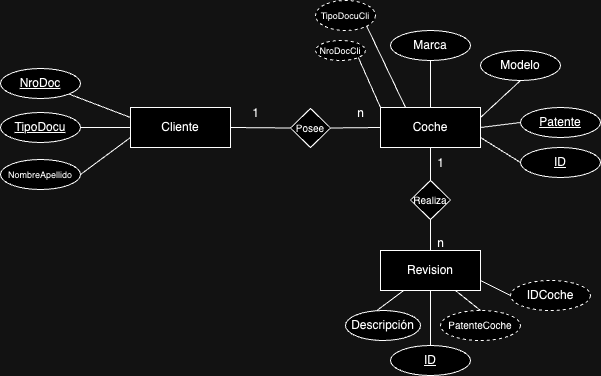

The diagram above was exported from draw.io. Its source (the exported page's mxGraphModel, read from the mxfile embedded in the PNG):
<mxGraphModel dx="2067" dy="589" grid="1" gridSize="10" guides="1" tooltips="1" connect="1" arrows="1" fold="1" page="1" pageScale="1" pageWidth="827" pageHeight="1169" math="0" shadow="0">
  <root>
    <mxCell id="WIyWlLk6GJQsqaUBKTNV-0" />
    <mxCell id="WIyWlLk6GJQsqaUBKTNV-1" parent="WIyWlLk6GJQsqaUBKTNV-0" />
    <mxCell id="dSe1MTOv0NxEnwDhJiNW-0" value="Cliente" style="whiteSpace=wrap;html=1;align=center;" vertex="1" parent="WIyWlLk6GJQsqaUBKTNV-1">
      <mxGeometry x="-110" y="157" width="100" height="40" as="geometry" />
    </mxCell>
    <mxCell id="dSe1MTOv0NxEnwDhJiNW-1" value="&lt;u&gt;NroDoc&lt;/u&gt;" style="ellipse;whiteSpace=wrap;html=1;align=center;" vertex="1" parent="WIyWlLk6GJQsqaUBKTNV-1">
      <mxGeometry x="-240" y="118" width="80" height="30" as="geometry" />
    </mxCell>
    <mxCell id="dSe1MTOv0NxEnwDhJiNW-4" value="Coche" style="whiteSpace=wrap;html=1;align=center;" vertex="1" parent="WIyWlLk6GJQsqaUBKTNV-1">
      <mxGeometry x="140" y="157" width="100" height="40" as="geometry" />
    </mxCell>
    <mxCell id="dSe1MTOv0NxEnwDhJiNW-5" value="Revision" style="whiteSpace=wrap;html=1;align=center;" vertex="1" parent="WIyWlLk6GJQsqaUBKTNV-1">
      <mxGeometry x="140" y="300" width="100" height="40" as="geometry" />
    </mxCell>
    <mxCell id="dSe1MTOv0NxEnwDhJiNW-6" value="&lt;font style=&quot;font-size: 10px;&quot;&gt;Posee&lt;/font&gt;" style="shape=rhombus;perimeter=rhombusPerimeter;whiteSpace=wrap;html=1;align=center;" vertex="1" parent="WIyWlLk6GJQsqaUBKTNV-1">
      <mxGeometry x="50" y="158" width="40" height="39" as="geometry" />
    </mxCell>
    <mxCell id="dSe1MTOv0NxEnwDhJiNW-7" value="&lt;font style=&quot;font-size: 10px;&quot;&gt;Realiza&lt;/font&gt;" style="shape=rhombus;perimeter=rhombusPerimeter;whiteSpace=wrap;html=1;align=center;" vertex="1" parent="WIyWlLk6GJQsqaUBKTNV-1">
      <mxGeometry x="170" y="230" width="40" height="39" as="geometry" />
    </mxCell>
    <mxCell id="dSe1MTOv0NxEnwDhJiNW-8" value="" style="endArrow=none;html=1;rounded=0;entryX=0;entryY=0.5;entryDx=0;entryDy=0;exitX=1;exitY=0.5;exitDx=0;exitDy=0;" edge="1" parent="WIyWlLk6GJQsqaUBKTNV-1" source="dSe1MTOv0NxEnwDhJiNW-0" target="dSe1MTOv0NxEnwDhJiNW-6">
      <mxGeometry relative="1" as="geometry">
        <mxPoint x="-280" y="129.5" as="sourcePoint" />
        <mxPoint x="-120" y="129.5" as="targetPoint" />
      </mxGeometry>
    </mxCell>
    <mxCell id="dSe1MTOv0NxEnwDhJiNW-9" value="" style="endArrow=none;html=1;rounded=0;entryX=0;entryY=0.5;entryDx=0;entryDy=0;exitX=1;exitY=0.5;exitDx=0;exitDy=0;" edge="1" parent="WIyWlLk6GJQsqaUBKTNV-1" source="dSe1MTOv0NxEnwDhJiNW-6" target="dSe1MTOv0NxEnwDhJiNW-4">
      <mxGeometry relative="1" as="geometry">
        <mxPoint x="-270" y="139.5" as="sourcePoint" />
        <mxPoint x="-110" y="139.5" as="targetPoint" />
      </mxGeometry>
    </mxCell>
    <mxCell id="dSe1MTOv0NxEnwDhJiNW-10" value="" style="endArrow=none;html=1;rounded=0;entryX=0.5;entryY=1;entryDx=0;entryDy=0;exitX=0.5;exitY=0;exitDx=0;exitDy=0;" edge="1" parent="WIyWlLk6GJQsqaUBKTNV-1" source="dSe1MTOv0NxEnwDhJiNW-7" target="dSe1MTOv0NxEnwDhJiNW-4">
      <mxGeometry relative="1" as="geometry">
        <mxPoint x="100" y="188" as="sourcePoint" />
        <mxPoint x="150" y="187" as="targetPoint" />
      </mxGeometry>
    </mxCell>
    <mxCell id="dSe1MTOv0NxEnwDhJiNW-11" value="" style="endArrow=none;html=1;rounded=0;entryX=0.5;entryY=1;entryDx=0;entryDy=0;exitX=0.5;exitY=0;exitDx=0;exitDy=0;" edge="1" parent="WIyWlLk6GJQsqaUBKTNV-1" source="dSe1MTOv0NxEnwDhJiNW-5" target="dSe1MTOv0NxEnwDhJiNW-7">
      <mxGeometry relative="1" as="geometry">
        <mxPoint x="200" y="240" as="sourcePoint" />
        <mxPoint x="200" y="207" as="targetPoint" />
      </mxGeometry>
    </mxCell>
    <mxCell id="dSe1MTOv0NxEnwDhJiNW-12" value="1" style="text;html=1;align=center;verticalAlign=middle;resizable=0;points=[];autosize=1;strokeColor=none;fillColor=none;" vertex="1" parent="WIyWlLk6GJQsqaUBKTNV-1">
      <mxGeometry y="148" width="30" height="30" as="geometry" />
    </mxCell>
    <mxCell id="dSe1MTOv0NxEnwDhJiNW-13" value="n" style="text;html=1;align=center;verticalAlign=middle;resizable=0;points=[];autosize=1;strokeColor=none;fillColor=none;" vertex="1" parent="WIyWlLk6GJQsqaUBKTNV-1">
      <mxGeometry x="105" y="148" width="30" height="30" as="geometry" />
    </mxCell>
    <mxCell id="dSe1MTOv0NxEnwDhJiNW-14" value="1" style="text;html=1;align=center;verticalAlign=middle;resizable=0;points=[];autosize=1;strokeColor=none;fillColor=none;" vertex="1" parent="WIyWlLk6GJQsqaUBKTNV-1">
      <mxGeometry x="185" y="198" width="30" height="30" as="geometry" />
    </mxCell>
    <mxCell id="dSe1MTOv0NxEnwDhJiNW-15" value="n" style="text;html=1;align=center;verticalAlign=middle;resizable=0;points=[];autosize=1;strokeColor=none;fillColor=none;" vertex="1" parent="WIyWlLk6GJQsqaUBKTNV-1">
      <mxGeometry x="185" y="278" width="30" height="30" as="geometry" />
    </mxCell>
    <mxCell id="dSe1MTOv0NxEnwDhJiNW-17" value="&lt;u&gt;TipoDocu&lt;/u&gt;" style="ellipse;whiteSpace=wrap;html=1;align=center;" vertex="1" parent="WIyWlLk6GJQsqaUBKTNV-1">
      <mxGeometry x="-240" y="162" width="80" height="30" as="geometry" />
    </mxCell>
    <mxCell id="dSe1MTOv0NxEnwDhJiNW-18" value="" style="endArrow=none;html=1;rounded=0;entryX=1;entryY=0.5;entryDx=0;entryDy=0;exitX=0;exitY=0.5;exitDx=0;exitDy=0;" edge="1" parent="WIyWlLk6GJQsqaUBKTNV-1" source="dSe1MTOv0NxEnwDhJiNW-0" target="dSe1MTOv0NxEnwDhJiNW-17">
      <mxGeometry relative="1" as="geometry">
        <mxPoint x="-440" y="150" as="sourcePoint" />
        <mxPoint x="-280" y="150" as="targetPoint" />
      </mxGeometry>
    </mxCell>
    <mxCell id="uNo4__NSDzYCGR0bX4kE-0" value="Marca" style="ellipse;whiteSpace=wrap;html=1;align=center;" vertex="1" parent="WIyWlLk6GJQsqaUBKTNV-1">
      <mxGeometry x="150" y="80" width="80" height="30" as="geometry" />
    </mxCell>
    <mxCell id="uNo4__NSDzYCGR0bX4kE-1" value="Modelo" style="ellipse;whiteSpace=wrap;html=1;align=center;" vertex="1" parent="WIyWlLk6GJQsqaUBKTNV-1">
      <mxGeometry x="240" y="100" width="80" height="30" as="geometry" />
    </mxCell>
    <mxCell id="dSe1MTOv0NxEnwDhJiNW-19" value="" style="endArrow=none;html=1;rounded=0;entryX=1;entryY=1;entryDx=0;entryDy=0;exitX=0;exitY=0.25;exitDx=0;exitDy=0;" edge="1" parent="WIyWlLk6GJQsqaUBKTNV-1" source="dSe1MTOv0NxEnwDhJiNW-0" target="dSe1MTOv0NxEnwDhJiNW-1">
      <mxGeometry relative="1" as="geometry">
        <mxPoint x="-75" y="167" as="sourcePoint" />
        <mxPoint x="-110" y="140" as="targetPoint" />
      </mxGeometry>
    </mxCell>
    <mxCell id="uNo4__NSDzYCGR0bX4kE-2" value="&lt;u&gt;Patente&lt;/u&gt;" style="ellipse;whiteSpace=wrap;html=1;align=center;" vertex="1" parent="WIyWlLk6GJQsqaUBKTNV-1">
      <mxGeometry x="280" y="157" width="80" height="30" as="geometry" />
    </mxCell>
    <mxCell id="dSe1MTOv0NxEnwDhJiNW-21" value="&lt;u&gt;ID&lt;/u&gt;" style="ellipse;whiteSpace=wrap;html=1;align=center;" vertex="1" parent="WIyWlLk6GJQsqaUBKTNV-1">
      <mxGeometry x="150" y="395" width="80" height="30" as="geometry" />
    </mxCell>
    <mxCell id="uNo4__NSDzYCGR0bX4kE-3" value="" style="endArrow=none;html=1;rounded=0;entryX=1;entryY=0.5;entryDx=0;entryDy=0;exitX=0;exitY=0.5;exitDx=0;exitDy=0;" edge="1" parent="WIyWlLk6GJQsqaUBKTNV-1" source="uNo4__NSDzYCGR0bX4kE-2" target="dSe1MTOv0NxEnwDhJiNW-4">
      <mxGeometry relative="1" as="geometry">
        <mxPoint x="90" y="118" as="sourcePoint" />
        <mxPoint x="250" y="118" as="targetPoint" />
        <Array as="points" />
      </mxGeometry>
    </mxCell>
    <mxCell id="dSe1MTOv0NxEnwDhJiNW-22" value="&lt;font style=&quot;font-size: 10px;&quot;&gt;PatenteCoche&lt;/font&gt;" style="ellipse;whiteSpace=wrap;html=1;align=center;dashed=1;" vertex="1" parent="WIyWlLk6GJQsqaUBKTNV-1">
      <mxGeometry x="200" y="360" width="80" height="30" as="geometry" />
    </mxCell>
    <mxCell id="5HFl-vjp1eyBcLU8YX11-0" value="&lt;font style=&quot;font-size: 9px;&quot;&gt;TipoDocuCli&lt;/font&gt;" style="ellipse;whiteSpace=wrap;html=1;align=center;dashed=1;" vertex="1" parent="WIyWlLk6GJQsqaUBKTNV-1">
      <mxGeometry x="75" y="50" width="60" height="30" as="geometry" />
    </mxCell>
    <mxCell id="uNo4__NSDzYCGR0bX4kE-5" value="" style="endArrow=none;html=1;rounded=0;exitX=0.5;exitY=1;exitDx=0;exitDy=0;entryX=0.5;entryY=0;entryDx=0;entryDy=0;" edge="1" parent="WIyWlLk6GJQsqaUBKTNV-1" source="uNo4__NSDzYCGR0bX4kE-0" target="dSe1MTOv0NxEnwDhJiNW-4">
      <mxGeometry relative="1" as="geometry">
        <mxPoint x="100" y="128" as="sourcePoint" />
        <mxPoint x="190" y="150" as="targetPoint" />
        <Array as="points" />
      </mxGeometry>
    </mxCell>
    <mxCell id="dSe1MTOv0NxEnwDhJiNW-23" value="" style="endArrow=none;html=1;rounded=0;entryX=0.5;entryY=0;entryDx=0;entryDy=0;exitX=0.75;exitY=1;exitDx=0;exitDy=0;" edge="1" parent="WIyWlLk6GJQsqaUBKTNV-1" source="dSe1MTOv0NxEnwDhJiNW-5" target="dSe1MTOv0NxEnwDhJiNW-22">
      <mxGeometry relative="1" as="geometry">
        <mxPoint x="151" y="373" as="sourcePoint" />
        <mxPoint x="89" y="350" as="targetPoint" />
      </mxGeometry>
    </mxCell>
    <mxCell id="dSe1MTOv0NxEnwDhJiNW-24" value="" style="endArrow=none;html=1;rounded=0;entryX=0.5;entryY=0;entryDx=0;entryDy=0;exitX=0.5;exitY=1;exitDx=0;exitDy=0;" edge="1" parent="WIyWlLk6GJQsqaUBKTNV-1" source="dSe1MTOv0NxEnwDhJiNW-5" target="dSe1MTOv0NxEnwDhJiNW-21">
      <mxGeometry relative="1" as="geometry">
        <mxPoint x="225" y="350" as="sourcePoint" />
        <mxPoint x="250" y="370" as="targetPoint" />
      </mxGeometry>
    </mxCell>
    <mxCell id="Gxcw2n214v1ay8yV_ZEI-1" value="" style="endArrow=none;html=1;rounded=0;exitX=1;exitY=0.25;exitDx=0;exitDy=0;entryX=0.5;entryY=1;entryDx=0;entryDy=0;" edge="1" parent="WIyWlLk6GJQsqaUBKTNV-1" source="dSe1MTOv0NxEnwDhJiNW-4" target="uNo4__NSDzYCGR0bX4kE-1">
      <mxGeometry relative="1" as="geometry">
        <mxPoint x="430" y="220" as="sourcePoint" />
        <mxPoint x="290" y="120" as="targetPoint" />
        <Array as="points" />
      </mxGeometry>
    </mxCell>
    <mxCell id="5HFl-vjp1eyBcLU8YX11-1" value="Descripción" style="ellipse;whiteSpace=wrap;html=1;align=center;" vertex="1" parent="WIyWlLk6GJQsqaUBKTNV-1">
      <mxGeometry x="105" y="360" width="75" height="30" as="geometry" />
    </mxCell>
    <mxCell id="5HFl-vjp1eyBcLU8YX11-2" value="" style="endArrow=none;html=1;rounded=0;exitX=0.422;exitY=-0.006;exitDx=0;exitDy=0;exitPerimeter=0;" edge="1" parent="WIyWlLk6GJQsqaUBKTNV-1" source="5HFl-vjp1eyBcLU8YX11-1" target="dSe1MTOv0NxEnwDhJiNW-5">
      <mxGeometry relative="1" as="geometry">
        <mxPoint x="-40" y="230" as="sourcePoint" />
        <mxPoint x="120" y="230" as="targetPoint" />
      </mxGeometry>
    </mxCell>
    <mxCell id="5HFl-vjp1eyBcLU8YX11-3" value="&lt;font style=&quot;font-size: 9px;&quot;&gt;NombreApellido&lt;/font&gt;" style="ellipse;whiteSpace=wrap;html=1;align=center;" vertex="1" parent="WIyWlLk6GJQsqaUBKTNV-1">
      <mxGeometry x="-240" y="209" width="80" height="30" as="geometry" />
    </mxCell>
    <mxCell id="5HFl-vjp1eyBcLU8YX11-4" value="" style="endArrow=none;html=1;rounded=0;exitX=1;exitY=0.5;exitDx=0;exitDy=0;entryX=0;entryY=0.75;entryDx=0;entryDy=0;" edge="1" parent="WIyWlLk6GJQsqaUBKTNV-1" source="5HFl-vjp1eyBcLU8YX11-3" target="dSe1MTOv0NxEnwDhJiNW-0">
      <mxGeometry relative="1" as="geometry">
        <mxPoint x="-140" y="260" as="sourcePoint" />
        <mxPoint x="20" y="260" as="targetPoint" />
      </mxGeometry>
    </mxCell>
    <mxCell id="dSe1MTOv0NxEnwDhJiNW-25" value="&lt;u&gt;ID&lt;/u&gt;" style="ellipse;whiteSpace=wrap;html=1;align=center;" vertex="1" parent="WIyWlLk6GJQsqaUBKTNV-1">
      <mxGeometry x="280" y="197" width="80" height="30" as="geometry" />
    </mxCell>
    <mxCell id="5HFl-vjp1eyBcLU8YX11-5" value="&lt;font style=&quot;font-size: 9px;&quot;&gt;NroDocCli&lt;/font&gt;" style="ellipse;whiteSpace=wrap;html=1;align=center;dashed=1;" vertex="1" parent="WIyWlLk6GJQsqaUBKTNV-1">
      <mxGeometry x="75" y="90" width="50" height="20" as="geometry" />
    </mxCell>
    <mxCell id="dSe1MTOv0NxEnwDhJiNW-26" value="" style="endArrow=none;html=1;rounded=0;entryX=1;entryY=0.75;entryDx=0;entryDy=0;exitX=0;exitY=0.5;exitDx=0;exitDy=0;" edge="1" parent="WIyWlLk6GJQsqaUBKTNV-1" source="dSe1MTOv0NxEnwDhJiNW-25" target="dSe1MTOv0NxEnwDhJiNW-4">
      <mxGeometry relative="1" as="geometry">
        <mxPoint x="290" y="182" as="sourcePoint" />
        <mxPoint x="250" y="197" as="targetPoint" />
        <Array as="points" />
      </mxGeometry>
    </mxCell>
    <mxCell id="dSe1MTOv0NxEnwDhJiNW-27" value="IDCoche" style="ellipse;whiteSpace=wrap;html=1;align=center;dashed=1;" vertex="1" parent="WIyWlLk6GJQsqaUBKTNV-1">
      <mxGeometry x="270" y="330" width="80" height="30" as="geometry" />
    </mxCell>
    <mxCell id="dSe1MTOv0NxEnwDhJiNW-28" value="" style="endArrow=none;html=1;rounded=0;entryX=0;entryY=0.5;entryDx=0;entryDy=0;exitX=1;exitY=0.75;exitDx=0;exitDy=0;" edge="1" parent="WIyWlLk6GJQsqaUBKTNV-1" source="dSe1MTOv0NxEnwDhJiNW-5" target="dSe1MTOv0NxEnwDhJiNW-27">
      <mxGeometry relative="1" as="geometry">
        <mxPoint x="225" y="350" as="sourcePoint" />
        <mxPoint x="250" y="370" as="targetPoint" />
      </mxGeometry>
    </mxCell>
    <mxCell id="5HFl-vjp1eyBcLU8YX11-6" value="" style="endArrow=none;html=1;rounded=0;exitX=1;exitY=1;exitDx=0;exitDy=0;entryX=0;entryY=0;entryDx=0;entryDy=0;" edge="1" parent="WIyWlLk6GJQsqaUBKTNV-1" source="5HFl-vjp1eyBcLU8YX11-5" target="dSe1MTOv0NxEnwDhJiNW-4">
      <mxGeometry relative="1" as="geometry">
        <mxPoint x="90" y="160" as="sourcePoint" />
        <mxPoint x="250" y="160" as="targetPoint" />
      </mxGeometry>
    </mxCell>
    <mxCell id="5HFl-vjp1eyBcLU8YX11-7" value="" style="endArrow=none;html=1;rounded=0;exitX=1;exitY=1;exitDx=0;exitDy=0;entryX=0.25;entryY=0;entryDx=0;entryDy=0;" edge="1" parent="WIyWlLk6GJQsqaUBKTNV-1" source="5HFl-vjp1eyBcLU8YX11-0" target="dSe1MTOv0NxEnwDhJiNW-4">
      <mxGeometry relative="1" as="geometry">
        <mxPoint x="90" y="160" as="sourcePoint" />
        <mxPoint x="250" y="160" as="targetPoint" />
      </mxGeometry>
    </mxCell>
  </root>
</mxGraphModel>